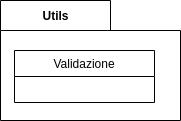

The diagram above was exported from draw.io. Its source (the exported page's mxGraphModel, read from the mxfile embedded in the PNG):
<mxGraphModel dx="1422" dy="867" grid="1" gridSize="10" guides="1" tooltips="1" connect="1" arrows="1" fold="1" page="1" pageScale="1" pageWidth="827" pageHeight="1169" math="0" shadow="0">
  <root>
    <mxCell id="sna3F9wP0PpiCxZ_XiIh-0" />
    <mxCell id="sna3F9wP0PpiCxZ_XiIh-1" parent="sna3F9wP0PpiCxZ_XiIh-0" />
    <mxCell id="fnXxUbX8l64oUNfuWT6J-0" value="Utils" style="shape=folder;fontStyle=1;tabWidth=110;tabHeight=30;tabPosition=left;html=1;boundedLbl=1;labelInHeader=1;container=1;collapsible=0;recursiveResize=0;" vertex="1" parent="sna3F9wP0PpiCxZ_XiIh-1">
      <mxGeometry x="330" y="250" width="180" height="120" as="geometry" />
    </mxCell>
    <mxCell id="fnXxUbX8l64oUNfuWT6J-1" value="Validazione" style="swimlane;fontStyle=0;childLayout=stackLayout;horizontal=1;startSize=26;fillColor=none;horizontalStack=0;resizeParent=1;resizeParentMax=0;resizeLast=0;collapsible=1;marginBottom=0;" vertex="1" parent="fnXxUbX8l64oUNfuWT6J-0">
      <mxGeometry x="14" y="50" width="140" height="52" as="geometry" />
    </mxCell>
  </root>
</mxGraphModel>